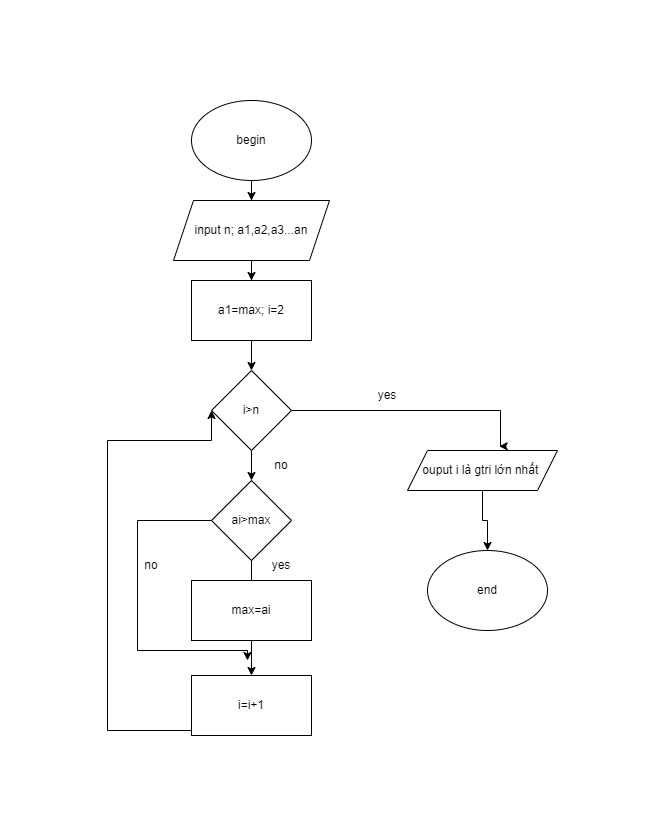

The diagram above was exported from draw.io. Its source (the exported page's mxGraphModel, read from the mxfile embedded in the PNG):
<mxGraphModel dx="780" dy="496" grid="1" gridSize="10" guides="1" tooltips="1" connect="1" arrows="1" fold="1" page="1" pageScale="1" pageWidth="827" pageHeight="1169" math="0" shadow="0">
  <root>
    <mxCell id="WIyWlLk6GJQsqaUBKTNV-0" />
    <mxCell id="WIyWlLk6GJQsqaUBKTNV-1" parent="WIyWlLk6GJQsqaUBKTNV-0" />
    <mxCell id="r_iz1aiu8-WZBOaxl7wn-6" style="edgeStyle=orthogonalEdgeStyle;rounded=0;orthogonalLoop=1;jettySize=auto;html=1;exitX=0.5;exitY=1;exitDx=0;exitDy=0;" edge="1" parent="WIyWlLk6GJQsqaUBKTNV-1" source="r_iz1aiu8-WZBOaxl7wn-0" target="r_iz1aiu8-WZBOaxl7wn-1">
      <mxGeometry relative="1" as="geometry" />
    </mxCell>
    <mxCell id="r_iz1aiu8-WZBOaxl7wn-0" value="begin" style="ellipse;whiteSpace=wrap;html=1;" vertex="1" parent="WIyWlLk6GJQsqaUBKTNV-1">
      <mxGeometry x="354" y="10" width="120" height="80" as="geometry" />
    </mxCell>
    <mxCell id="r_iz1aiu8-WZBOaxl7wn-7" style="edgeStyle=orthogonalEdgeStyle;rounded=0;orthogonalLoop=1;jettySize=auto;html=1;exitX=0.5;exitY=1;exitDx=0;exitDy=0;" edge="1" parent="WIyWlLk6GJQsqaUBKTNV-1" source="r_iz1aiu8-WZBOaxl7wn-1" target="r_iz1aiu8-WZBOaxl7wn-2">
      <mxGeometry relative="1" as="geometry" />
    </mxCell>
    <mxCell id="r_iz1aiu8-WZBOaxl7wn-1" value="input n; a1,a2,a3...an" style="shape=parallelogram;perimeter=parallelogramPerimeter;whiteSpace=wrap;html=1;fixedSize=1;" vertex="1" parent="WIyWlLk6GJQsqaUBKTNV-1">
      <mxGeometry x="336" y="110" width="156" height="60" as="geometry" />
    </mxCell>
    <mxCell id="r_iz1aiu8-WZBOaxl7wn-8" style="edgeStyle=orthogonalEdgeStyle;rounded=0;orthogonalLoop=1;jettySize=auto;html=1;exitX=0.5;exitY=1;exitDx=0;exitDy=0;entryX=0.5;entryY=0;entryDx=0;entryDy=0;" edge="1" parent="WIyWlLk6GJQsqaUBKTNV-1" source="r_iz1aiu8-WZBOaxl7wn-2" target="r_iz1aiu8-WZBOaxl7wn-4">
      <mxGeometry relative="1" as="geometry" />
    </mxCell>
    <mxCell id="r_iz1aiu8-WZBOaxl7wn-2" value="a1=max; i=2" style="rounded=0;whiteSpace=wrap;html=1;" vertex="1" parent="WIyWlLk6GJQsqaUBKTNV-1">
      <mxGeometry x="354" y="190" width="120" height="60" as="geometry" />
    </mxCell>
    <mxCell id="r_iz1aiu8-WZBOaxl7wn-21" style="edgeStyle=orthogonalEdgeStyle;rounded=0;orthogonalLoop=1;jettySize=auto;html=1;entryX=0.5;entryY=0;entryDx=0;entryDy=0;" edge="1" parent="WIyWlLk6GJQsqaUBKTNV-1" source="r_iz1aiu8-WZBOaxl7wn-3" target="r_iz1aiu8-WZBOaxl7wn-19">
      <mxGeometry relative="1" as="geometry" />
    </mxCell>
    <mxCell id="r_iz1aiu8-WZBOaxl7wn-3" value="ouput i là gtri lớn nhất&amp;nbsp;" style="shape=parallelogram;perimeter=parallelogramPerimeter;whiteSpace=wrap;html=1;fixedSize=1;" vertex="1" parent="WIyWlLk6GJQsqaUBKTNV-1">
      <mxGeometry x="570" y="360" width="150" height="40" as="geometry" />
    </mxCell>
    <mxCell id="r_iz1aiu8-WZBOaxl7wn-11" style="edgeStyle=orthogonalEdgeStyle;rounded=0;orthogonalLoop=1;jettySize=auto;html=1;exitX=0.5;exitY=1;exitDx=0;exitDy=0;entryX=0.5;entryY=0;entryDx=0;entryDy=0;" edge="1" parent="WIyWlLk6GJQsqaUBKTNV-1" source="r_iz1aiu8-WZBOaxl7wn-4" target="r_iz1aiu8-WZBOaxl7wn-9">
      <mxGeometry relative="1" as="geometry" />
    </mxCell>
    <mxCell id="r_iz1aiu8-WZBOaxl7wn-20" style="edgeStyle=orthogonalEdgeStyle;rounded=0;orthogonalLoop=1;jettySize=auto;html=1;exitX=1;exitY=0.5;exitDx=0;exitDy=0;entryX=0.611;entryY=-0.108;entryDx=0;entryDy=0;entryPerimeter=0;" edge="1" parent="WIyWlLk6GJQsqaUBKTNV-1" source="r_iz1aiu8-WZBOaxl7wn-4" target="r_iz1aiu8-WZBOaxl7wn-3">
      <mxGeometry relative="1" as="geometry">
        <Array as="points">
          <mxPoint x="663" y="320" />
        </Array>
      </mxGeometry>
    </mxCell>
    <mxCell id="r_iz1aiu8-WZBOaxl7wn-4" value="i&amp;gt;n" style="rhombus;whiteSpace=wrap;html=1;" vertex="1" parent="WIyWlLk6GJQsqaUBKTNV-1">
      <mxGeometry x="374" y="280" width="80" height="80" as="geometry" />
    </mxCell>
    <mxCell id="r_iz1aiu8-WZBOaxl7wn-12" style="edgeStyle=orthogonalEdgeStyle;rounded=0;orthogonalLoop=1;jettySize=auto;html=1;exitX=0.5;exitY=1;exitDx=0;exitDy=0;startArrow=none;" edge="1" parent="WIyWlLk6GJQsqaUBKTNV-1" source="r_iz1aiu8-WZBOaxl7wn-10">
      <mxGeometry relative="1" as="geometry">
        <mxPoint x="420" y="520" as="targetPoint" />
      </mxGeometry>
    </mxCell>
    <mxCell id="r_iz1aiu8-WZBOaxl7wn-25" style="edgeStyle=orthogonalEdgeStyle;rounded=0;orthogonalLoop=1;jettySize=auto;html=1;exitX=0;exitY=0.5;exitDx=0;exitDy=0;" edge="1" parent="WIyWlLk6GJQsqaUBKTNV-1" source="r_iz1aiu8-WZBOaxl7wn-9">
      <mxGeometry relative="1" as="geometry">
        <mxPoint x="410" y="570" as="targetPoint" />
        <Array as="points">
          <mxPoint x="300" y="430" />
          <mxPoint x="300" y="560" />
          <mxPoint x="410" y="560" />
        </Array>
      </mxGeometry>
    </mxCell>
    <mxCell id="r_iz1aiu8-WZBOaxl7wn-9" value="ai&amp;gt;max" style="rhombus;whiteSpace=wrap;html=1;" vertex="1" parent="WIyWlLk6GJQsqaUBKTNV-1">
      <mxGeometry x="374" y="390" width="80" height="80" as="geometry" />
    </mxCell>
    <mxCell id="r_iz1aiu8-WZBOaxl7wn-14" style="edgeStyle=orthogonalEdgeStyle;rounded=0;orthogonalLoop=1;jettySize=auto;html=1;exitX=0.5;exitY=1;exitDx=0;exitDy=0;" edge="1" parent="WIyWlLk6GJQsqaUBKTNV-1" source="r_iz1aiu8-WZBOaxl7wn-10" target="r_iz1aiu8-WZBOaxl7wn-13">
      <mxGeometry relative="1" as="geometry">
        <Array as="points">
          <mxPoint x="414" y="570" />
          <mxPoint x="414" y="570" />
        </Array>
      </mxGeometry>
    </mxCell>
    <mxCell id="r_iz1aiu8-WZBOaxl7wn-15" style="edgeStyle=orthogonalEdgeStyle;rounded=0;orthogonalLoop=1;jettySize=auto;html=1;exitX=0;exitY=0.5;exitDx=0;exitDy=0;entryX=0;entryY=0.5;entryDx=0;entryDy=0;" edge="1" parent="WIyWlLk6GJQsqaUBKTNV-1" source="r_iz1aiu8-WZBOaxl7wn-13" target="r_iz1aiu8-WZBOaxl7wn-4">
      <mxGeometry relative="1" as="geometry">
        <Array as="points">
          <mxPoint x="270" y="640" />
          <mxPoint x="270" y="350" />
        </Array>
      </mxGeometry>
    </mxCell>
    <mxCell id="r_iz1aiu8-WZBOaxl7wn-13" value="i=i+1" style="rounded=0;whiteSpace=wrap;html=1;" vertex="1" parent="WIyWlLk6GJQsqaUBKTNV-1">
      <mxGeometry x="354" y="585" width="120" height="60" as="geometry" />
    </mxCell>
    <mxCell id="r_iz1aiu8-WZBOaxl7wn-18" value="" style="edgeStyle=orthogonalEdgeStyle;rounded=0;orthogonalLoop=1;jettySize=auto;html=1;exitX=0.5;exitY=1;exitDx=0;exitDy=0;endArrow=none;" edge="1" parent="WIyWlLk6GJQsqaUBKTNV-1" source="r_iz1aiu8-WZBOaxl7wn-9" target="r_iz1aiu8-WZBOaxl7wn-10">
      <mxGeometry relative="1" as="geometry">
        <mxPoint x="420" y="520" as="targetPoint" />
        <mxPoint x="414" y="470" as="sourcePoint" />
      </mxGeometry>
    </mxCell>
    <mxCell id="r_iz1aiu8-WZBOaxl7wn-10" value="max=ai" style="rounded=0;whiteSpace=wrap;html=1;" vertex="1" parent="WIyWlLk6GJQsqaUBKTNV-1">
      <mxGeometry x="354" y="490" width="120" height="60" as="geometry" />
    </mxCell>
    <mxCell id="r_iz1aiu8-WZBOaxl7wn-19" value="end" style="ellipse;whiteSpace=wrap;html=1;" vertex="1" parent="WIyWlLk6GJQsqaUBKTNV-1">
      <mxGeometry x="590" y="460" width="120" height="80" as="geometry" />
    </mxCell>
    <mxCell id="r_iz1aiu8-WZBOaxl7wn-22" value="yes" style="text;html=1;strokeColor=none;fillColor=none;align=center;verticalAlign=middle;whiteSpace=wrap;rounded=0;" vertex="1" parent="WIyWlLk6GJQsqaUBKTNV-1">
      <mxGeometry x="520" y="290" width="60" height="30" as="geometry" />
    </mxCell>
    <mxCell id="r_iz1aiu8-WZBOaxl7wn-23" value="no" style="text;html=1;strokeColor=none;fillColor=none;align=center;verticalAlign=middle;whiteSpace=wrap;rounded=0;" vertex="1" parent="WIyWlLk6GJQsqaUBKTNV-1">
      <mxGeometry x="414" y="360" width="60" height="30" as="geometry" />
    </mxCell>
    <mxCell id="r_iz1aiu8-WZBOaxl7wn-24" value="yes" style="text;html=1;strokeColor=none;fillColor=none;align=center;verticalAlign=middle;whiteSpace=wrap;rounded=0;" vertex="1" parent="WIyWlLk6GJQsqaUBKTNV-1">
      <mxGeometry x="414" y="460" width="60" height="30" as="geometry" />
    </mxCell>
    <mxCell id="r_iz1aiu8-WZBOaxl7wn-26" value="no" style="text;html=1;strokeColor=none;fillColor=none;align=center;verticalAlign=middle;whiteSpace=wrap;rounded=0;" vertex="1" parent="WIyWlLk6GJQsqaUBKTNV-1">
      <mxGeometry x="274" y="460" width="80" height="30" as="geometry" />
    </mxCell>
  </root>
</mxGraphModel>